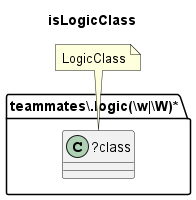

The diagram above was rendered by PlantUML. Its source (embedded in the PNG):
@startuml isLogicClass
title isLogicClass
folder "teammates\\.logic(\\w|\\W)*" as package {
class "?class" as class {
}
}
note "LogicClass" as LogicClass
LogicClass .. class
@enduml